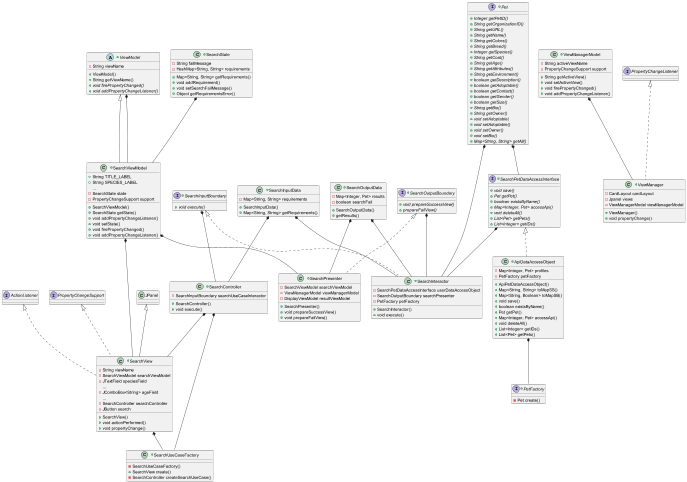

The diagram above was rendered by PlantUML. Its source (embedded in the PNG):
@startuml
'https://plantuml.com/use-case-diagram

+class SearchUseCaseFactory {
    -SearchUseCaseFactory()
    +SearchView create()
    -SearchController createSearchUseCase()
}

+interface Pet {
    {abstract} +Integer getPetID()
    {abstract} +String getOrganizationID()
    {abstract} +String getURL()
    {abstract} +String getName()
    {abstract} +String getColors()
    {abstract} +String getBreed()
    {abstract} +Integer getSpecies()
    {abstract} +String getCoat()
    {abstract} +String getAge()
    {abstract} +String getAttributes()
    {abstract} +String getEnvironment()
    {abstract} +boolean getDescription()
    {abstract} +boolean getAdoptable()
    {abstract} +boolean getContact()
    {abstract} +boolean getGender()
    {abstract} +boolean getSize()
    {abstract} +String getBio()
    {abstract} +String getOwner()
    {abstract} +void setAdoptable(
    {abstract} +void setAdoptable()
    {abstract} +void setOwner()
    {abstract} +void setBio()
    {abstract} +Map<String, String> getAll()
}

+interface PetFactory {
    -Pet create()
}

+class ApiDataAccessObject implements SearchPetDataAccessInterface {
    -Map<Integer, Pet> profiles
    -PetFactory petFactory
    +ApiPetDataAccessObject()
    +Map<String, String> toMapSS()
    +Map<String, Boolean> toMapSB()
    +void save()
    +boolean existsByName()
    +Pet getPet()
    +Map<Integer, Pet> accessApi()
    +void deleteAll()
    +List<Integer> getIDs()
    +List<Pet> getPets()
}

+class SearchController {
    -SearchInputBoundary searchUseCaseInteractor
    +SearchController()
    +void execute()
}

+class SearchPresenter implements SearchOutputBoundary{
    -SearchViewModel searchViewModel
    -ViewManagerModel viewManagerModel
    -DisplayViewModel resultViewModel
    +SearchPresenter()
    +void prepareSuccessView()
    +void prepareFailView()
}

+class SearchState {
    -String failMessage
    -HashMap<String, String> requirements
    +Map<String, String> getRequirements()
    +void addRequirement()
    +void setSearchFailMessage()
    +Object getRequirementsError()
}

+class SearchViewModel extends ViewModel{
    +String TITLE_LABEL
    +String SPECIES_LABEL
    ...
    -SearchState state
    -PropertyChangeSupport support
    +SearchViewModel()
    +SearchState getState()
    +void addPropertyChangeListener()
    +void setState()
    +void firePropertyChanged()
    +void addPropertyChangeListener()
}

+class ViewManagerModel {
    -String activeViewName
    -PropertyChangeSupport support
    +String getActiveView()
    +void setActiveView()
    +void firePropertyChanged()
    +void addPropertyChangeListener()
}

+abstract class ViewModel {
    -String viewName
    +ViewModel()
    +String getViewName()
    {abstract} +void firePropertyChanged()
    {abstract} +void addPropertyChangeListener()
}

+interface SearchInputBoundary {
    {abstract} +void execute()
}

+class SearchInputData {
    -Map<String, String> requirements
    +SearchInputData()
    +Map<String, String> getRequirements()
}

+class SearchInteractor implements SearchInputBoundary{
    -SearchPetDataAccessInterface userDataAccessObject
    -SearchOutputBoundary searchPresenter
    -PetFactory petFactory
    +SearchInteractor()
    +void execute()
}

+interface SearchOutputBoundary {
    {abstract} +void prepareSuccessView()
    {abstract} +prepareFailView()
}

+class SearchOutputData {
    -Map<Integer, Pet> results
    -boolean searchFail
    +SearchOutputData()
    +getResults()
}

+interface SearchPetDataAccessInterface {
    {abstract} +void save()
    {abstract} +Pet getPet()
    {abstract} +boolean existsByName()
    {abstract} +Map<Integer, Pet> accessApi()
    {abstract} +void deleteAll()
    {abstract} +List<Pet> getPets()
    {abstract} +List<Integer> getIDs()
}

+class ViewManager implements PropertyChangeListener {
    -CardLayout cardLayout
    -Jpanel views
    -ViewManagerModel viewManagerModel
    +ViewManager()
    +void propertyChange()
}

+class SearchView extends JPanel implements ActionListener, PropertyChangeSupport {
    -String viewName
    -SearchViewModel searchViewModel
    -JTextField speciesField
    ...
    -JComboBox<String> ageField
    ...
    -SearchController searchController
    -JButton search
    +SearchView()
    +void actionPerformed()
    +void propertyChange()
}

Pet *-- SearchPetDataAccessInterface
Pet *-- SearchInteractor
SearchPetDataAccessInterface *-- SearchInteractor
SearchOutputBoundary *-- SearchInteractor
SearchOutputData *-- SearchInteractor
SearchInputData *-- SearchInteractor
SearchInputData *-- SearchController
SearchInputBoundary *-- SearchController
SearchOutputData *-- SearchPresenter
SearchViewModel *-- SearchPresenter
SearchViewModel *-- SearchView
SearchController *-- SearchView
ViewManagerModel *-- ViewManager
SearchState *-- SearchViewModel
ApiDataAccessObject *-- PetFactory
ViewModel *-- SearchViewModel
SearchView *--SearchUseCaseFactory
SearchController *--SearchUseCaseFactory


@enduml